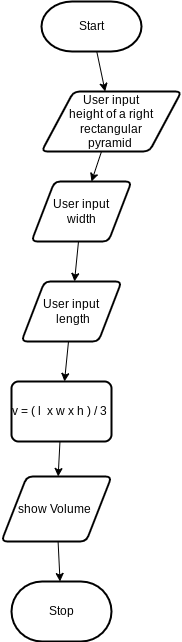

The diagram above was exported from draw.io. Its source (the exported page's mxGraphModel, read from the mxfile embedded in the PNG):
<mxGraphModel dx="594" dy="499" grid="1" gridSize="10" guides="1" tooltips="1" connect="1" arrows="1" fold="1" page="1" pageScale="1" pageWidth="827" pageHeight="1169" math="0" shadow="0">
  <root>
    <mxCell id="0" />
    <mxCell id="1" parent="0" />
    <mxCell id="10" value="" style="edgeStyle=none;html=1;" edge="1" parent="1" source="2" target="7">
      <mxGeometry relative="1" as="geometry" />
    </mxCell>
    <mxCell id="2" value="Start" style="strokeWidth=2;html=1;shape=mxgraph.flowchart.terminator;whiteSpace=wrap;" vertex="1" parent="1">
      <mxGeometry x="270" y="50" width="100" height="50" as="geometry" />
    </mxCell>
    <mxCell id="3" value="Stop" style="strokeWidth=2;html=1;shape=mxgraph.flowchart.terminator;whiteSpace=wrap;" vertex="1" parent="1">
      <mxGeometry x="240" y="630" width="100" height="60" as="geometry" />
    </mxCell>
    <mxCell id="13" value="" style="edgeStyle=none;html=1;" edge="1" parent="1" source="5" target="8">
      <mxGeometry relative="1" as="geometry" />
    </mxCell>
    <mxCell id="5" value="User input&lt;br&gt;&amp;nbsp;length" style="shape=parallelogram;html=1;strokeWidth=2;perimeter=parallelogramPerimeter;whiteSpace=wrap;rounded=1;arcSize=12;size=0.23;" vertex="1" parent="1">
      <mxGeometry x="250" y="330" width="100" height="60" as="geometry" />
    </mxCell>
    <mxCell id="12" value="" style="edgeStyle=none;html=1;" edge="1" parent="1" source="6" target="5">
      <mxGeometry relative="1" as="geometry" />
    </mxCell>
    <mxCell id="6" value="User input&lt;br&gt;width" style="shape=parallelogram;html=1;strokeWidth=2;perimeter=parallelogramPerimeter;whiteSpace=wrap;rounded=1;arcSize=12;size=0.23;" vertex="1" parent="1">
      <mxGeometry x="260" y="230" width="100" height="60" as="geometry" />
    </mxCell>
    <mxCell id="11" value="" style="edgeStyle=none;html=1;" edge="1" parent="1" source="7" target="6">
      <mxGeometry relative="1" as="geometry" />
    </mxCell>
    <mxCell id="7" value="User input&lt;br&gt;height of a right rectangular &lt;br&gt;pyramid&amp;nbsp;" style="shape=parallelogram;html=1;strokeWidth=2;perimeter=parallelogramPerimeter;whiteSpace=wrap;rounded=1;arcSize=12;size=0.23;" vertex="1" parent="1">
      <mxGeometry x="270" y="140" width="140" height="60" as="geometry" />
    </mxCell>
    <mxCell id="14" value="" style="edgeStyle=none;html=1;" edge="1" parent="1" source="8" target="9">
      <mxGeometry relative="1" as="geometry" />
    </mxCell>
    <mxCell id="8" value="v = ( l&amp;nbsp; x w x h ) / 3&amp;nbsp;" style="rounded=1;whiteSpace=wrap;html=1;absoluteArcSize=1;arcSize=14;strokeWidth=2;" vertex="1" parent="1">
      <mxGeometry x="240" y="430" width="100" height="60" as="geometry" />
    </mxCell>
    <mxCell id="15" value="" style="edgeStyle=none;html=1;" edge="1" parent="1" source="9" target="3">
      <mxGeometry relative="1" as="geometry" />
    </mxCell>
    <mxCell id="9" value="show Volume&amp;nbsp;" style="shape=parallelogram;html=1;strokeWidth=2;perimeter=parallelogramPerimeter;whiteSpace=wrap;rounded=1;arcSize=12;size=0.23;" vertex="1" parent="1">
      <mxGeometry x="230" y="525" width="110" height="65" as="geometry" />
    </mxCell>
  </root>
</mxGraphModel>